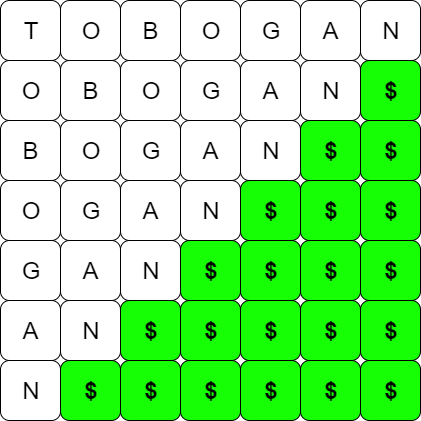

The diagram above was exported from draw.io. Its source (the exported page's mxGraphModel, read from the mxfile embedded in the PNG):
<mxGraphModel dx="1648" dy="576" grid="1" gridSize="10" guides="1" tooltips="1" connect="1" arrows="1" fold="1" page="1" pageScale="1" pageWidth="827" pageHeight="1169" math="0" shadow="0">
  <root>
    <mxCell id="0" />
    <mxCell id="1" parent="0" />
    <mxCell id="uO31va5RvPIDqUq8olPA-1" value="&lt;font style=&quot;font-size: 24px&quot;&gt;T&lt;/font&gt;" style="rounded=1;whiteSpace=wrap;html=1;" vertex="1" parent="1">
      <mxGeometry x="50" y="70" width="60" height="60" as="geometry" />
    </mxCell>
    <mxCell id="uO31va5RvPIDqUq8olPA-2" value="&lt;span style=&quot;font-size: 24px&quot;&gt;O&lt;/span&gt;" style="rounded=1;whiteSpace=wrap;html=1;" vertex="1" parent="1">
      <mxGeometry x="110" y="70" width="60" height="60" as="geometry" />
    </mxCell>
    <mxCell id="uO31va5RvPIDqUq8olPA-3" value="&lt;font style=&quot;font-size: 24px&quot;&gt;B&lt;/font&gt;" style="rounded=1;whiteSpace=wrap;html=1;" vertex="1" parent="1">
      <mxGeometry x="170" y="70" width="60" height="60" as="geometry" />
    </mxCell>
    <mxCell id="uO31va5RvPIDqUq8olPA-4" value="&lt;font style=&quot;font-size: 24px&quot;&gt;O&lt;/font&gt;" style="rounded=1;whiteSpace=wrap;html=1;" vertex="1" parent="1">
      <mxGeometry x="230" y="70" width="60" height="60" as="geometry" />
    </mxCell>
    <mxCell id="uO31va5RvPIDqUq8olPA-5" value="&lt;font style=&quot;font-size: 24px&quot;&gt;G&lt;/font&gt;" style="rounded=1;whiteSpace=wrap;html=1;" vertex="1" parent="1">
      <mxGeometry x="290" y="70" width="60" height="60" as="geometry" />
    </mxCell>
    <mxCell id="uO31va5RvPIDqUq8olPA-6" value="&lt;font style=&quot;font-size: 24px&quot;&gt;A&lt;/font&gt;" style="rounded=1;whiteSpace=wrap;html=1;" vertex="1" parent="1">
      <mxGeometry x="350" y="70" width="60" height="60" as="geometry" />
    </mxCell>
    <mxCell id="uO31va5RvPIDqUq8olPA-7" value="&lt;font style=&quot;font-size: 24px&quot;&gt;N&lt;/font&gt;" style="rounded=1;whiteSpace=wrap;html=1;" vertex="1" parent="1">
      <mxGeometry x="410" y="70" width="60" height="60" as="geometry" />
    </mxCell>
    <mxCell id="uO31va5RvPIDqUq8olPA-8" value="&lt;span style=&quot;font-size: 24px&quot;&gt;O&lt;/span&gt;" style="rounded=1;whiteSpace=wrap;html=1;" vertex="1" parent="1">
      <mxGeometry x="50" y="130" width="60" height="60" as="geometry" />
    </mxCell>
    <mxCell id="uO31va5RvPIDqUq8olPA-9" value="&lt;font style=&quot;font-size: 24px&quot;&gt;B&lt;/font&gt;" style="rounded=1;whiteSpace=wrap;html=1;" vertex="1" parent="1">
      <mxGeometry x="110" y="130" width="60" height="60" as="geometry" />
    </mxCell>
    <mxCell id="uO31va5RvPIDqUq8olPA-10" value="&lt;font style=&quot;font-size: 24px&quot;&gt;O&lt;/font&gt;" style="rounded=1;whiteSpace=wrap;html=1;" vertex="1" parent="1">
      <mxGeometry x="170" y="130" width="60" height="60" as="geometry" />
    </mxCell>
    <mxCell id="uO31va5RvPIDqUq8olPA-11" value="&lt;font style=&quot;font-size: 24px&quot;&gt;G&lt;/font&gt;" style="rounded=1;whiteSpace=wrap;html=1;" vertex="1" parent="1">
      <mxGeometry x="230" y="130" width="60" height="60" as="geometry" />
    </mxCell>
    <mxCell id="uO31va5RvPIDqUq8olPA-12" value="&lt;font style=&quot;font-size: 24px&quot;&gt;A&lt;/font&gt;" style="rounded=1;whiteSpace=wrap;html=1;" vertex="1" parent="1">
      <mxGeometry x="290" y="130" width="60" height="60" as="geometry" />
    </mxCell>
    <mxCell id="uO31va5RvPIDqUq8olPA-13" value="&lt;font style=&quot;font-size: 24px&quot;&gt;N&lt;/font&gt;" style="rounded=1;whiteSpace=wrap;html=1;" vertex="1" parent="1">
      <mxGeometry x="350" y="130" width="60" height="60" as="geometry" />
    </mxCell>
    <mxCell id="uO31va5RvPIDqUq8olPA-14" value="&lt;font style=&quot;font-size: 24px&quot;&gt;B&lt;/font&gt;" style="rounded=1;whiteSpace=wrap;html=1;" vertex="1" parent="1">
      <mxGeometry x="50" y="190" width="60" height="60" as="geometry" />
    </mxCell>
    <mxCell id="uO31va5RvPIDqUq8olPA-15" value="&lt;font style=&quot;font-size: 24px&quot;&gt;O&lt;/font&gt;" style="rounded=1;whiteSpace=wrap;html=1;" vertex="1" parent="1">
      <mxGeometry x="110" y="190" width="60" height="60" as="geometry" />
    </mxCell>
    <mxCell id="uO31va5RvPIDqUq8olPA-16" value="&lt;font style=&quot;font-size: 24px&quot;&gt;G&lt;/font&gt;" style="rounded=1;whiteSpace=wrap;html=1;" vertex="1" parent="1">
      <mxGeometry x="170" y="190" width="60" height="60" as="geometry" />
    </mxCell>
    <mxCell id="uO31va5RvPIDqUq8olPA-17" value="&lt;font style=&quot;font-size: 24px&quot;&gt;A&lt;/font&gt;" style="rounded=1;whiteSpace=wrap;html=1;" vertex="1" parent="1">
      <mxGeometry x="230" y="190" width="60" height="60" as="geometry" />
    </mxCell>
    <mxCell id="uO31va5RvPIDqUq8olPA-18" value="&lt;font style=&quot;font-size: 24px&quot;&gt;N&lt;/font&gt;" style="rounded=1;whiteSpace=wrap;html=1;" vertex="1" parent="1">
      <mxGeometry x="290" y="190" width="60" height="60" as="geometry" />
    </mxCell>
    <mxCell id="uO31va5RvPIDqUq8olPA-24" value="&lt;font style=&quot;font-size: 24px&quot;&gt;O&lt;/font&gt;" style="rounded=1;whiteSpace=wrap;html=1;" vertex="1" parent="1">
      <mxGeometry x="50" y="250" width="60" height="60" as="geometry" />
    </mxCell>
    <mxCell id="uO31va5RvPIDqUq8olPA-25" value="&lt;font style=&quot;font-size: 24px&quot;&gt;G&lt;/font&gt;" style="rounded=1;whiteSpace=wrap;html=1;" vertex="1" parent="1">
      <mxGeometry x="110" y="250" width="60" height="60" as="geometry" />
    </mxCell>
    <mxCell id="uO31va5RvPIDqUq8olPA-26" value="&lt;font style=&quot;font-size: 24px&quot;&gt;A&lt;/font&gt;" style="rounded=1;whiteSpace=wrap;html=1;" vertex="1" parent="1">
      <mxGeometry x="170" y="250" width="60" height="60" as="geometry" />
    </mxCell>
    <mxCell id="uO31va5RvPIDqUq8olPA-27" value="&lt;font style=&quot;font-size: 24px&quot;&gt;N&lt;/font&gt;" style="rounded=1;whiteSpace=wrap;html=1;" vertex="1" parent="1">
      <mxGeometry x="230" y="250" width="60" height="60" as="geometry" />
    </mxCell>
    <mxCell id="uO31va5RvPIDqUq8olPA-28" value="&lt;font style=&quot;font-size: 24px&quot;&gt;G&lt;/font&gt;" style="rounded=1;whiteSpace=wrap;html=1;" vertex="1" parent="1">
      <mxGeometry x="50" y="310" width="60" height="60" as="geometry" />
    </mxCell>
    <mxCell id="uO31va5RvPIDqUq8olPA-29" value="&lt;font style=&quot;font-size: 24px&quot;&gt;A&lt;/font&gt;" style="rounded=1;whiteSpace=wrap;html=1;" vertex="1" parent="1">
      <mxGeometry x="110" y="310" width="60" height="60" as="geometry" />
    </mxCell>
    <mxCell id="uO31va5RvPIDqUq8olPA-30" value="&lt;font style=&quot;font-size: 24px&quot;&gt;N&lt;/font&gt;" style="rounded=1;whiteSpace=wrap;html=1;" vertex="1" parent="1">
      <mxGeometry x="170" y="310" width="60" height="60" as="geometry" />
    </mxCell>
    <mxCell id="uO31va5RvPIDqUq8olPA-31" value="&lt;font style=&quot;font-size: 24px&quot;&gt;A&lt;/font&gt;" style="rounded=1;whiteSpace=wrap;html=1;" vertex="1" parent="1">
      <mxGeometry x="50" y="370" width="60" height="60" as="geometry" />
    </mxCell>
    <mxCell id="uO31va5RvPIDqUq8olPA-32" value="&lt;font style=&quot;font-size: 24px&quot;&gt;N&lt;/font&gt;" style="rounded=1;whiteSpace=wrap;html=1;" vertex="1" parent="1">
      <mxGeometry x="110" y="370" width="60" height="60" as="geometry" />
    </mxCell>
    <mxCell id="uO31va5RvPIDqUq8olPA-33" value="&lt;font style=&quot;font-size: 24px&quot;&gt;N&lt;/font&gt;" style="rounded=1;whiteSpace=wrap;html=1;" vertex="1" parent="1">
      <mxGeometry x="50" y="430" width="60" height="60" as="geometry" />
    </mxCell>
    <mxCell id="uO31va5RvPIDqUq8olPA-34" value="&lt;span style=&quot;font-size: 24px&quot;&gt;&lt;b&gt;$&lt;/b&gt;&lt;/span&gt;" style="rounded=1;whiteSpace=wrap;html=1;fillColor=#16FF05;" vertex="1" parent="1">
      <mxGeometry x="410" y="130" width="60" height="60" as="geometry" />
    </mxCell>
    <mxCell id="uO31va5RvPIDqUq8olPA-35" value="&lt;span style=&quot;font-size: 24px&quot;&gt;&lt;b&gt;$&lt;/b&gt;&lt;/span&gt;" style="rounded=1;whiteSpace=wrap;html=1;fillColor=#16FF05;" vertex="1" parent="1">
      <mxGeometry x="350" y="190" width="60" height="60" as="geometry" />
    </mxCell>
    <mxCell id="uO31va5RvPIDqUq8olPA-36" value="&lt;span style=&quot;font-size: 24px&quot;&gt;&lt;b&gt;$&lt;/b&gt;&lt;/span&gt;" style="rounded=1;whiteSpace=wrap;html=1;fillColor=#16FF05;" vertex="1" parent="1">
      <mxGeometry x="410" y="190" width="60" height="60" as="geometry" />
    </mxCell>
    <mxCell id="uO31va5RvPIDqUq8olPA-37" value="&lt;span style=&quot;font-size: 24px&quot;&gt;&lt;b&gt;$&lt;/b&gt;&lt;/span&gt;" style="rounded=1;whiteSpace=wrap;html=1;fillColor=#16FF05;" vertex="1" parent="1">
      <mxGeometry x="290" y="250" width="60" height="60" as="geometry" />
    </mxCell>
    <mxCell id="uO31va5RvPIDqUq8olPA-38" value="&lt;span style=&quot;font-size: 24px&quot;&gt;&lt;b&gt;$&lt;/b&gt;&lt;/span&gt;" style="rounded=1;whiteSpace=wrap;html=1;fillColor=#16FF05;" vertex="1" parent="1">
      <mxGeometry x="350" y="250" width="60" height="60" as="geometry" />
    </mxCell>
    <mxCell id="uO31va5RvPIDqUq8olPA-39" value="&lt;span style=&quot;font-size: 24px&quot;&gt;&lt;b&gt;$&lt;/b&gt;&lt;/span&gt;" style="rounded=1;whiteSpace=wrap;html=1;fillColor=#16FF05;" vertex="1" parent="1">
      <mxGeometry x="410" y="250" width="60" height="60" as="geometry" />
    </mxCell>
    <mxCell id="uO31va5RvPIDqUq8olPA-40" value="&lt;span style=&quot;font-size: 24px&quot;&gt;&lt;b&gt;$&lt;/b&gt;&lt;/span&gt;" style="rounded=1;whiteSpace=wrap;html=1;fillColor=#16FF05;" vertex="1" parent="1">
      <mxGeometry x="230" y="310" width="60" height="60" as="geometry" />
    </mxCell>
    <mxCell id="uO31va5RvPIDqUq8olPA-41" value="&lt;span style=&quot;font-size: 24px&quot;&gt;&lt;b&gt;$&lt;/b&gt;&lt;/span&gt;" style="rounded=1;whiteSpace=wrap;html=1;fillColor=#16FF05;" vertex="1" parent="1">
      <mxGeometry x="290" y="310" width="60" height="60" as="geometry" />
    </mxCell>
    <mxCell id="uO31va5RvPIDqUq8olPA-42" value="&lt;span style=&quot;font-size: 24px&quot;&gt;&lt;b&gt;$&lt;/b&gt;&lt;/span&gt;" style="rounded=1;whiteSpace=wrap;html=1;fillColor=#16FF05;" vertex="1" parent="1">
      <mxGeometry x="350" y="310" width="60" height="60" as="geometry" />
    </mxCell>
    <mxCell id="uO31va5RvPIDqUq8olPA-43" value="&lt;span style=&quot;font-size: 24px&quot;&gt;&lt;b&gt;$&lt;/b&gt;&lt;/span&gt;" style="rounded=1;whiteSpace=wrap;html=1;fillColor=#16FF05;" vertex="1" parent="1">
      <mxGeometry x="410" y="310" width="60" height="60" as="geometry" />
    </mxCell>
    <mxCell id="uO31va5RvPIDqUq8olPA-44" value="&lt;span style=&quot;font-size: 24px&quot;&gt;&lt;b&gt;$&lt;/b&gt;&lt;/span&gt;" style="rounded=1;whiteSpace=wrap;html=1;fillColor=#16FF05;" vertex="1" parent="1">
      <mxGeometry x="170" y="370" width="60" height="60" as="geometry" />
    </mxCell>
    <mxCell id="uO31va5RvPIDqUq8olPA-45" value="&lt;span style=&quot;font-size: 24px&quot;&gt;&lt;b&gt;$&lt;/b&gt;&lt;/span&gt;" style="rounded=1;whiteSpace=wrap;html=1;fillColor=#16FF05;" vertex="1" parent="1">
      <mxGeometry x="230" y="370" width="60" height="60" as="geometry" />
    </mxCell>
    <mxCell id="uO31va5RvPIDqUq8olPA-46" value="&lt;span style=&quot;font-size: 24px&quot;&gt;&lt;b&gt;$&lt;/b&gt;&lt;/span&gt;" style="rounded=1;whiteSpace=wrap;html=1;fillColor=#16FF05;" vertex="1" parent="1">
      <mxGeometry x="290" y="370" width="60" height="60" as="geometry" />
    </mxCell>
    <mxCell id="uO31va5RvPIDqUq8olPA-47" value="&lt;span style=&quot;font-size: 24px&quot;&gt;&lt;b&gt;$&lt;/b&gt;&lt;/span&gt;" style="rounded=1;whiteSpace=wrap;html=1;fillColor=#16FF05;" vertex="1" parent="1">
      <mxGeometry x="350" y="370" width="60" height="60" as="geometry" />
    </mxCell>
    <mxCell id="uO31va5RvPIDqUq8olPA-48" value="&lt;span style=&quot;font-size: 24px&quot;&gt;&lt;b&gt;$&lt;/b&gt;&lt;/span&gt;" style="rounded=1;whiteSpace=wrap;html=1;fillColor=#16FF05;" vertex="1" parent="1">
      <mxGeometry x="410" y="370" width="60" height="60" as="geometry" />
    </mxCell>
    <mxCell id="uO31va5RvPIDqUq8olPA-50" value="&lt;span style=&quot;font-size: 24px&quot;&gt;&lt;b&gt;$&lt;/b&gt;&lt;/span&gt;" style="rounded=1;whiteSpace=wrap;html=1;fillColor=#16FF05;" vertex="1" parent="1">
      <mxGeometry x="110" y="430" width="60" height="60" as="geometry" />
    </mxCell>
    <mxCell id="uO31va5RvPIDqUq8olPA-51" value="&lt;span style=&quot;font-size: 24px&quot;&gt;&lt;b&gt;$&lt;/b&gt;&lt;/span&gt;" style="rounded=1;whiteSpace=wrap;html=1;fillColor=#16FF05;" vertex="1" parent="1">
      <mxGeometry x="170" y="430" width="60" height="60" as="geometry" />
    </mxCell>
    <mxCell id="uO31va5RvPIDqUq8olPA-52" value="&lt;span style=&quot;font-size: 24px&quot;&gt;&lt;b&gt;$&lt;/b&gt;&lt;/span&gt;" style="rounded=1;whiteSpace=wrap;html=1;fillColor=#16FF05;" vertex="1" parent="1">
      <mxGeometry x="230" y="430" width="60" height="60" as="geometry" />
    </mxCell>
    <mxCell id="uO31va5RvPIDqUq8olPA-53" value="&lt;span style=&quot;font-size: 24px&quot;&gt;&lt;b&gt;$&lt;/b&gt;&lt;/span&gt;" style="rounded=1;whiteSpace=wrap;html=1;fillColor=#16FF05;" vertex="1" parent="1">
      <mxGeometry x="290" y="430" width="60" height="60" as="geometry" />
    </mxCell>
    <mxCell id="uO31va5RvPIDqUq8olPA-54" value="&lt;span style=&quot;font-size: 24px&quot;&gt;&lt;b&gt;$&lt;/b&gt;&lt;/span&gt;" style="rounded=1;whiteSpace=wrap;html=1;fillColor=#16FF05;" vertex="1" parent="1">
      <mxGeometry x="350" y="430" width="60" height="60" as="geometry" />
    </mxCell>
    <mxCell id="uO31va5RvPIDqUq8olPA-55" value="&lt;span style=&quot;font-size: 24px&quot;&gt;&lt;b&gt;$&lt;/b&gt;&lt;/span&gt;" style="rounded=1;whiteSpace=wrap;html=1;fillColor=#16FF05;" vertex="1" parent="1">
      <mxGeometry x="410" y="430" width="60" height="60" as="geometry" />
    </mxCell>
  </root>
</mxGraphModel>